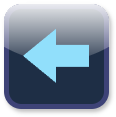

The diagram above was exported from draw.io. Its source (the exported page's mxGraphModel, read from the mxfile embedded in the PNG):
<mxGraphModel dx="2462" dy="444" grid="1" gridSize="10" guides="1" tooltips="1" connect="1" arrows="1" fold="1" page="1" pageScale="1" pageWidth="827" pageHeight="1169" math="0" shadow="0">
  <root>
    <mxCell id="0" />
    <mxCell id="1" parent="0" />
    <mxCell id="2" connectable="0" parent="1" style="group;shadow=0;glass=0;movable=1;resizable=1;rotatable=1;deletable=1;editable=1;locked=0;connectable=1;strokeWidth=1;" value="" vertex="1">
      <mxGeometry height="100" width="100" x="-960" y="3160" as="geometry" />
    </mxCell>
    <mxCell id="3" parent="2" style="rounded=1;whiteSpace=wrap;html=1;fillColor=#1E2E45;shadow=1;strokeColor=#3E4377;glass=1;movable=1;resizable=1;rotatable=1;deletable=1;editable=1;locked=0;connectable=1;strokeWidth=5;" value="" vertex="1">
      <mxGeometry height="100" width="100" as="geometry" />
    </mxCell>
    <mxCell id="4" edge="1" parent="2" style="shape=flexArrow;endArrow=classic;html=1;rounded=0;startSize=6;endSize=8;endWidth=23;width=14;fillColor=#91DFFB;strokeColor=none;movable=1;resizable=1;rotatable=1;deletable=1;editable=1;locked=0;connectable=1;strokeWidth=9;" value="">
      <mxGeometry height="50" relative="1" width="50" as="geometry">
        <mxPoint x="87.5" y="49.850000000000115" as="sourcePoint" />
        <mxPoint x="12.5" y="49.850000000000115" as="targetPoint" />
      </mxGeometry>
    </mxCell>
  </root>
</mxGraphModel>